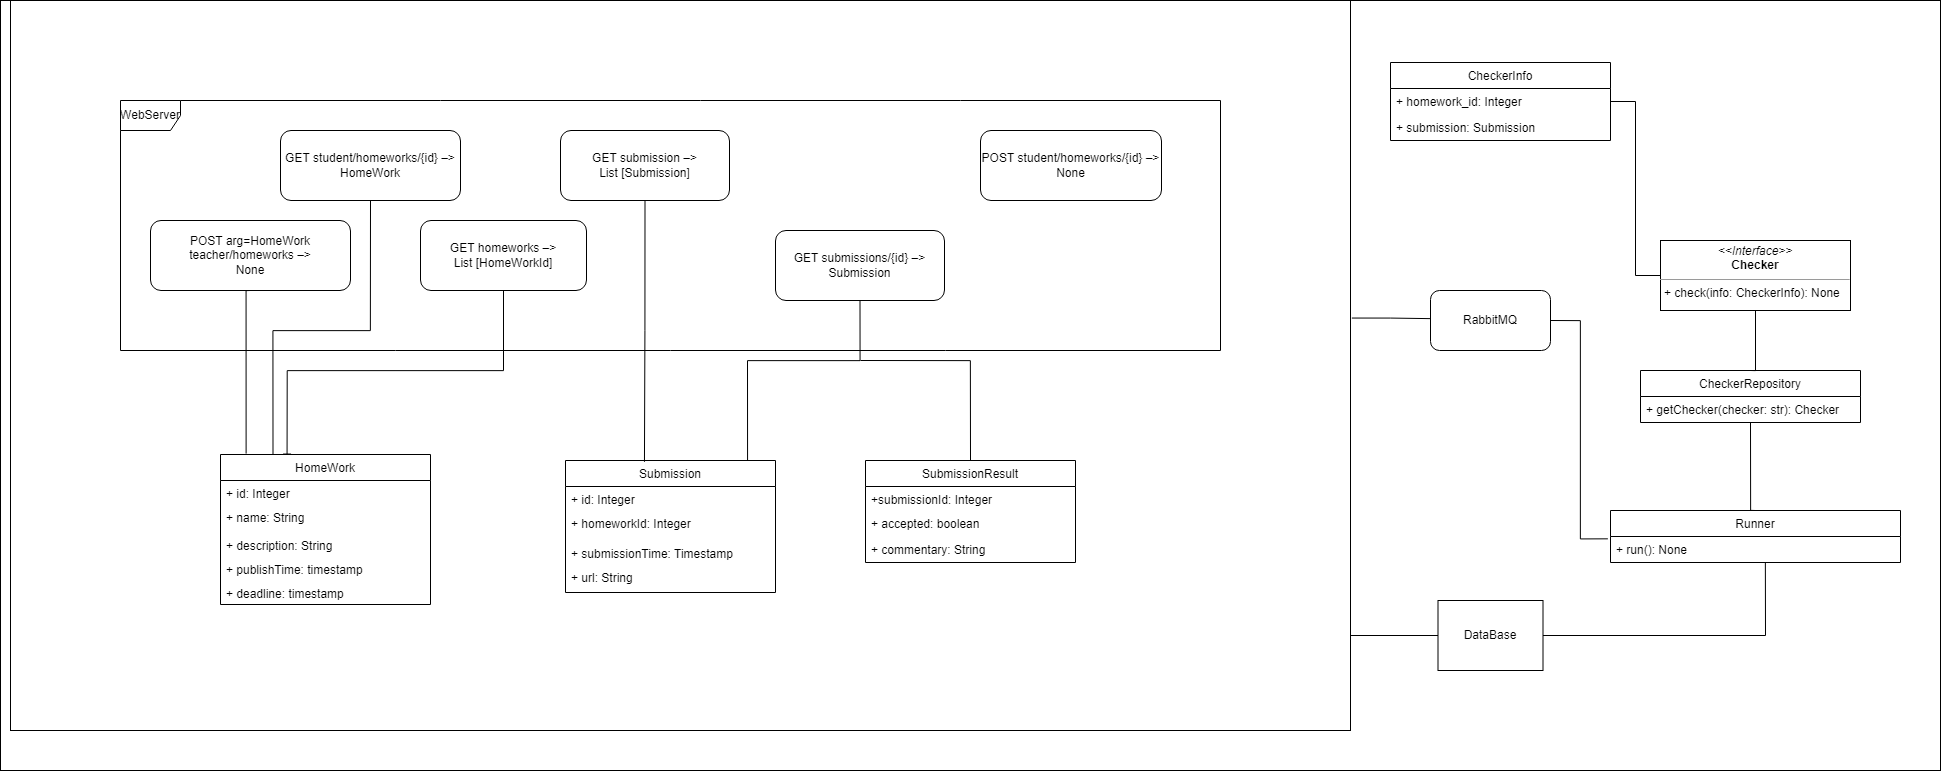

The diagram above was exported from draw.io. Its source (the exported page's mxGraphModel, read from the mxfile embedded in the PNG):
<mxGraphModel dx="3307" dy="2569" grid="1" gridSize="10" guides="1" tooltips="1" connect="1" arrows="1" fold="1" page="1" pageScale="1" pageWidth="827" pageHeight="1169" math="0" shadow="0">
  <root>
    <mxCell id="0" />
    <mxCell id="1" parent="0" />
    <mxCell id="2" value="" style="rounded=0;whiteSpace=wrap;html=1;" vertex="1" parent="1">
      <mxGeometry x="-300" y="-140" width="1940" height="770" as="geometry" />
    </mxCell>
    <mxCell id="3" style="edgeStyle=orthogonalEdgeStyle;rounded=0;orthogonalLoop=1;jettySize=auto;html=1;entryX=1;entryY=0.5;entryDx=0;entryDy=0;endArrow=none;endFill=0;exitX=-0.009;exitY=0.09;exitDx=0;exitDy=0;exitPerimeter=0;" edge="1" source="40" target="37" parent="1">
      <mxGeometry relative="1" as="geometry">
        <mxPoint x="1302.5" y="72.59999999999991" as="sourcePoint" />
      </mxGeometry>
    </mxCell>
    <mxCell id="4" style="edgeStyle=orthogonalEdgeStyle;rounded=0;orthogonalLoop=1;jettySize=auto;html=1;exitX=1.001;exitY=0.435;exitDx=0;exitDy=0;entryX=0;entryY=0.5;entryDx=0;entryDy=0;endArrow=none;endFill=0;exitPerimeter=0;" edge="1" source="5" target="37" parent="1">
      <mxGeometry relative="1" as="geometry">
        <Array as="points">
          <mxPoint x="1090" y="178" />
          <mxPoint x="1130" y="178" />
        </Array>
      </mxGeometry>
    </mxCell>
    <mxCell id="5" value="" style="rounded=0;whiteSpace=wrap;html=1;" vertex="1" parent="1">
      <mxGeometry x="-290" y="-140" width="1340" height="730" as="geometry" />
    </mxCell>
    <mxCell id="6" value="WebServer" style="shape=umlFrame;whiteSpace=wrap;html=1;" vertex="1" parent="1">
      <mxGeometry x="-180" y="-40" width="1100" height="250" as="geometry" />
    </mxCell>
    <mxCell id="7" style="edgeStyle=orthogonalEdgeStyle;rounded=0;orthogonalLoop=1;jettySize=auto;html=1;exitX=0.5;exitY=1;exitDx=0;exitDy=0;entryX=0.317;entryY=-0.003;entryDx=0;entryDy=0;entryPerimeter=0;endArrow=baseDash;endFill=0;" edge="1" source="8" target="19" parent="1">
      <mxGeometry relative="1" as="geometry">
        <Array as="points">
          <mxPoint x="203" y="230" />
          <mxPoint x="-13" y="230" />
        </Array>
      </mxGeometry>
    </mxCell>
    <mxCell id="8" value="GET homeworks –&amp;gt;&lt;br&gt;List [HomeWorkId]" style="rounded=1;whiteSpace=wrap;html=1;" vertex="1" parent="1">
      <mxGeometry x="120" y="80" width="166" height="70" as="geometry" />
    </mxCell>
    <mxCell id="9" style="edgeStyle=orthogonalEdgeStyle;rounded=0;orthogonalLoop=1;jettySize=auto;html=1;exitX=0.5;exitY=0;exitDx=0;exitDy=0;startArrow=none;startFill=0;endArrow=none;endFill=0;" edge="1" source="10" parent="1">
      <mxGeometry relative="1" as="geometry">
        <mxPoint x="559.9999999999995" y="220" as="targetPoint" />
        <Array as="points">
          <mxPoint x="670" y="320" />
          <mxPoint x="670" y="220" />
        </Array>
      </mxGeometry>
    </mxCell>
    <mxCell id="10" value="SubmissionResult" style="swimlane;fontStyle=0;childLayout=stackLayout;horizontal=1;startSize=26;fillColor=none;horizontalStack=0;resizeParent=1;resizeParentMax=0;resizeLast=0;collapsible=1;marginBottom=0;" vertex="1" parent="1">
      <mxGeometry x="565" y="320" width="210" height="102" as="geometry" />
    </mxCell>
    <mxCell id="11" value="+submissionId: Integer" style="text;strokeColor=none;fillColor=none;align=left;verticalAlign=top;spacingLeft=4;spacingRight=4;overflow=hidden;rotatable=0;points=[[0,0.5],[1,0.5]];portConstraint=eastwest;" vertex="1" parent="10">
      <mxGeometry y="26" width="210" height="24" as="geometry" />
    </mxCell>
    <mxCell id="12" value="+ accepted: boolean" style="text;strokeColor=none;fillColor=none;align=left;verticalAlign=top;spacingLeft=4;spacingRight=4;overflow=hidden;rotatable=0;points=[[0,0.5],[1,0.5]];portConstraint=eastwest;" vertex="1" parent="10">
      <mxGeometry y="50" width="210" height="26" as="geometry" />
    </mxCell>
    <mxCell id="13" value="+ commentary: String " style="text;strokeColor=none;fillColor=none;align=left;verticalAlign=top;spacingLeft=4;spacingRight=4;overflow=hidden;rotatable=0;points=[[0,0.5],[1,0.5]];portConstraint=eastwest;" vertex="1" parent="10">
      <mxGeometry y="76" width="210" height="26" as="geometry" />
    </mxCell>
    <mxCell id="14" value="Submission" style="swimlane;fontStyle=0;childLayout=stackLayout;horizontal=1;startSize=26;fillColor=none;horizontalStack=0;resizeParent=1;resizeParentMax=0;resizeLast=0;collapsible=1;marginBottom=0;" vertex="1" parent="1">
      <mxGeometry x="265" y="320" width="210" height="132" as="geometry" />
    </mxCell>
    <mxCell id="15" value="+ id: Integer" style="text;strokeColor=none;fillColor=none;align=left;verticalAlign=top;spacingLeft=4;spacingRight=4;overflow=hidden;rotatable=0;points=[[0,0.5],[1,0.5]];portConstraint=eastwest;" vertex="1" parent="14">
      <mxGeometry y="26" width="210" height="24" as="geometry" />
    </mxCell>
    <mxCell id="16" value="+ homeworkId: Integer " style="text;strokeColor=none;fillColor=none;align=left;verticalAlign=top;spacingLeft=4;spacingRight=4;overflow=hidden;rotatable=0;points=[[0,0.5],[1,0.5]];portConstraint=eastwest;" vertex="1" parent="14">
      <mxGeometry y="50" width="210" height="30" as="geometry" />
    </mxCell>
    <mxCell id="17" value="+ submissionTime: Timestamp " style="text;strokeColor=none;fillColor=none;align=left;verticalAlign=top;spacingLeft=4;spacingRight=4;overflow=hidden;rotatable=0;points=[[0,0.5],[1,0.5]];portConstraint=eastwest;" vertex="1" parent="14">
      <mxGeometry y="80" width="210" height="24" as="geometry" />
    </mxCell>
    <mxCell id="18" value="+ url: String " style="text;strokeColor=none;fillColor=none;align=left;verticalAlign=top;spacingLeft=4;spacingRight=4;overflow=hidden;rotatable=0;points=[[0,0.5],[1,0.5]];portConstraint=eastwest;" vertex="1" parent="14">
      <mxGeometry y="104" width="210" height="28" as="geometry" />
    </mxCell>
    <mxCell id="19" value="HomeWork" style="swimlane;fontStyle=0;childLayout=stackLayout;horizontal=1;startSize=26;fillColor=none;horizontalStack=0;resizeParent=1;resizeParentMax=0;resizeLast=0;collapsible=1;marginBottom=0;" vertex="1" parent="1">
      <mxGeometry x="-80" y="314" width="210" height="150" as="geometry" />
    </mxCell>
    <mxCell id="20" value="+ id: Integer" style="text;strokeColor=none;fillColor=none;align=left;verticalAlign=top;spacingLeft=4;spacingRight=4;overflow=hidden;rotatable=0;points=[[0,0.5],[1,0.5]];portConstraint=eastwest;" vertex="1" parent="19">
      <mxGeometry y="26" width="210" height="24" as="geometry" />
    </mxCell>
    <mxCell id="21" value="+ name: String " style="text;strokeColor=none;fillColor=none;align=left;verticalAlign=top;spacingLeft=4;spacingRight=4;overflow=hidden;rotatable=0;points=[[0,0.5],[1,0.5]];portConstraint=eastwest;" vertex="1" parent="19">
      <mxGeometry y="50" width="210" height="28" as="geometry" />
    </mxCell>
    <mxCell id="22" value="+ description: String" style="text;strokeColor=none;fillColor=none;align=left;verticalAlign=top;spacingLeft=4;spacingRight=4;overflow=hidden;rotatable=0;points=[[0,0.5],[1,0.5]];portConstraint=eastwest;" vertex="1" parent="19">
      <mxGeometry y="78" width="210" height="24" as="geometry" />
    </mxCell>
    <mxCell id="23" value="+ publishTime: timestamp" style="text;strokeColor=none;fillColor=none;align=left;verticalAlign=top;spacingLeft=4;spacingRight=4;overflow=hidden;rotatable=0;points=[[0,0.5],[1,0.5]];portConstraint=eastwest;" vertex="1" parent="19">
      <mxGeometry y="102" width="210" height="24" as="geometry" />
    </mxCell>
    <mxCell id="24" value="+ deadline: timestamp" style="text;strokeColor=none;fillColor=none;align=left;verticalAlign=top;spacingLeft=4;spacingRight=4;overflow=hidden;rotatable=0;points=[[0,0.5],[1,0.5]];portConstraint=eastwest;" vertex="1" parent="19">
      <mxGeometry y="126" width="210" height="24" as="geometry" />
    </mxCell>
    <mxCell id="25" style="edgeStyle=orthogonalEdgeStyle;rounded=0;orthogonalLoop=1;jettySize=auto;html=1;exitX=0.5;exitY=1;exitDx=0;exitDy=0;entryX=0.25;entryY=0;entryDx=0;entryDy=0;endArrow=none;endFill=0;" edge="1" source="26" target="19" parent="1">
      <mxGeometry relative="1" as="geometry">
        <Array as="points">
          <mxPoint x="70" y="190" />
          <mxPoint x="-27" y="190" />
        </Array>
      </mxGeometry>
    </mxCell>
    <mxCell id="26" value="GET student/homeworks/{id} –&amp;gt;&lt;br&gt;HomeWork" style="rounded=1;whiteSpace=wrap;html=1;" vertex="1" parent="1">
      <mxGeometry x="-20" y="-10" width="180" height="70" as="geometry" />
    </mxCell>
    <mxCell id="27" style="edgeStyle=orthogonalEdgeStyle;rounded=0;orthogonalLoop=1;jettySize=auto;html=1;exitX=0.5;exitY=1;exitDx=0;exitDy=0;entryX=0.376;entryY=0.01;entryDx=0;entryDy=0;entryPerimeter=0;endArrow=none;endFill=0;" edge="1" source="28" target="14" parent="1">
      <mxGeometry relative="1" as="geometry" />
    </mxCell>
    <mxCell id="28" value="GET&amp;nbsp;&lt;span style=&quot;&quot;&gt;submission&lt;/span&gt;&amp;nbsp;–&amp;gt;&lt;br&gt;List [Submission]" style="rounded=1;whiteSpace=wrap;html=1;" vertex="1" parent="1">
      <mxGeometry x="260" y="-10" width="169" height="70" as="geometry" />
    </mxCell>
    <mxCell id="29" value="POST student/homeworks/{id} –&amp;gt;&lt;br&gt;None" style="rounded=1;whiteSpace=wrap;html=1;" vertex="1" parent="1">
      <mxGeometry x="680" y="-10" width="181" height="70" as="geometry" />
    </mxCell>
    <mxCell id="30" style="edgeStyle=orthogonalEdgeStyle;rounded=0;orthogonalLoop=1;jettySize=auto;html=1;exitX=0.5;exitY=1;exitDx=0;exitDy=0;endArrow=none;endFill=0;entryX=0.867;entryY=-0.003;entryDx=0;entryDy=0;entryPerimeter=0;" edge="1" source="31" target="14" parent="1">
      <mxGeometry relative="1" as="geometry">
        <mxPoint x="499" y="270" as="targetPoint" />
        <Array as="points">
          <mxPoint x="560" y="220" />
          <mxPoint x="447" y="220" />
        </Array>
      </mxGeometry>
    </mxCell>
    <mxCell id="31" value="GET&amp;nbsp;&lt;span style=&quot;&quot;&gt;submissions&lt;/span&gt;/{id} –&amp;gt;&lt;br&gt;Submission" style="rounded=1;whiteSpace=wrap;html=1;" vertex="1" parent="1">
      <mxGeometry x="475" y="90" width="169" height="70" as="geometry" />
    </mxCell>
    <mxCell id="32" style="edgeStyle=orthogonalEdgeStyle;rounded=0;orthogonalLoop=1;jettySize=auto;html=1;exitX=0.5;exitY=1;exitDx=0;exitDy=0;entryX=0.122;entryY=-0.006;entryDx=0;entryDy=0;endArrow=none;endFill=0;entryPerimeter=0;" edge="1" source="33" target="19" parent="1">
      <mxGeometry relative="1" as="geometry">
        <Array as="points">
          <mxPoint x="-54" y="150" />
        </Array>
      </mxGeometry>
    </mxCell>
    <mxCell id="33" value="POST arg=HomeWork teacher/homeworks –&amp;gt;&lt;br&gt;None" style="rounded=1;whiteSpace=wrap;html=1;" vertex="1" parent="1">
      <mxGeometry x="-150" y="80" width="200" height="70" as="geometry" />
    </mxCell>
    <mxCell id="34" style="edgeStyle=orthogonalEdgeStyle;rounded=0;orthogonalLoop=1;jettySize=auto;html=1;exitX=0;exitY=0.5;exitDx=0;exitDy=0;entryX=1.001;entryY=0.868;entryDx=0;entryDy=0;endArrow=none;endFill=0;entryPerimeter=0;" edge="1" source="35" target="5" parent="1">
      <mxGeometry relative="1" as="geometry">
        <Array as="points">
          <mxPoint x="1050" y="495" />
          <mxPoint x="1050" y="494" />
        </Array>
      </mxGeometry>
    </mxCell>
    <mxCell id="35" value="" style="rounded=0;whiteSpace=wrap;html=1;" vertex="1" parent="1">
      <mxGeometry x="1137.5" y="460" width="105" height="70" as="geometry" />
    </mxCell>
    <mxCell id="36" value="DataBase" style="text;html=1;strokeColor=none;fillColor=none;align=center;verticalAlign=middle;whiteSpace=wrap;rounded=0;" vertex="1" parent="1">
      <mxGeometry x="1160" y="480" width="60" height="30" as="geometry" />
    </mxCell>
    <mxCell id="37" value="RabbitMQ" style="rounded=1;whiteSpace=wrap;html=1;" vertex="1" parent="1">
      <mxGeometry x="1130" y="150" width="120" height="60" as="geometry" />
    </mxCell>
    <mxCell id="38" style="edgeStyle=orthogonalEdgeStyle;rounded=0;orthogonalLoop=1;jettySize=auto;html=1;exitX=0.5;exitY=0;exitDx=0;exitDy=0;entryX=0.5;entryY=0.997;entryDx=0;entryDy=0;entryPerimeter=0;endArrow=none;endFill=0;" edge="1" source="39" target="49" parent="1">
      <mxGeometry relative="1" as="geometry">
        <Array as="points">
          <mxPoint x="1450" y="370" />
        </Array>
      </mxGeometry>
    </mxCell>
    <mxCell id="39" value="Runner" style="swimlane;fontStyle=0;childLayout=stackLayout;horizontal=1;startSize=26;fillColor=none;horizontalStack=0;resizeParent=1;resizeParentMax=0;resizeLast=0;collapsible=1;marginBottom=0;" vertex="1" parent="1">
      <mxGeometry x="1310" y="370" width="290" height="52" as="geometry" />
    </mxCell>
    <mxCell id="40" value="+ run(): None" style="text;strokeColor=none;fillColor=none;align=left;verticalAlign=top;spacingLeft=4;spacingRight=4;overflow=hidden;rotatable=0;points=[[0,0.5],[1,0.5]];portConstraint=eastwest;" vertex="1" parent="39">
      <mxGeometry y="26" width="290" height="26" as="geometry" />
    </mxCell>
    <mxCell id="41" value="&lt;p style=&quot;margin:0px;margin-top:4px;text-align:center;&quot;&gt;&lt;i&gt;&amp;lt;&amp;lt;Interface&amp;gt;&amp;gt;&lt;/i&gt;&lt;br&gt;&lt;b&gt;Checker&lt;/b&gt;&lt;/p&gt;&lt;hr size=&quot;1&quot;&gt;&lt;p style=&quot;margin:0px;margin-left:4px;&quot;&gt;&lt;/p&gt;&lt;p style=&quot;margin:0px;margin-left:4px;&quot;&gt;+ check(info: CheckerInfo): None&lt;br&gt;&lt;/p&gt;" style="verticalAlign=top;align=left;overflow=fill;fontSize=12;fontFamily=Helvetica;html=1;" vertex="1" parent="1">
      <mxGeometry x="1360" y="100" width="190" height="70" as="geometry" />
    </mxCell>
    <mxCell id="42" value="CheckerInfo" style="swimlane;fontStyle=0;childLayout=stackLayout;horizontal=1;startSize=26;fillColor=none;horizontalStack=0;resizeParent=1;resizeParentMax=0;resizeLast=0;collapsible=1;marginBottom=0;" vertex="1" parent="1">
      <mxGeometry x="1090" y="-78" width="220" height="78" as="geometry" />
    </mxCell>
    <mxCell id="43" value="+ homework_id: Integer" style="text;strokeColor=none;fillColor=none;align=left;verticalAlign=top;spacingLeft=4;spacingRight=4;overflow=hidden;rotatable=0;points=[[0,0.5],[1,0.5]];portConstraint=eastwest;" vertex="1" parent="42">
      <mxGeometry y="26" width="220" height="26" as="geometry" />
    </mxCell>
    <mxCell id="44" value="+ submission: Submission" style="text;strokeColor=none;fillColor=none;align=left;verticalAlign=top;spacingLeft=4;spacingRight=4;overflow=hidden;rotatable=0;points=[[0,0.5],[1,0.5]];portConstraint=eastwest;" vertex="1" parent="42">
      <mxGeometry y="52" width="220" height="26" as="geometry" />
    </mxCell>
    <mxCell id="45" style="edgeStyle=orthogonalEdgeStyle;rounded=0;orthogonalLoop=1;jettySize=auto;html=1;exitX=1;exitY=0.5;exitDx=0;exitDy=0;entryX=0;entryY=0.5;entryDx=0;entryDy=0;endArrow=none;endFill=0;" edge="1" source="43" target="41" parent="1">
      <mxGeometry relative="1" as="geometry" />
    </mxCell>
    <mxCell id="46" style="edgeStyle=orthogonalEdgeStyle;rounded=0;orthogonalLoop=1;jettySize=auto;html=1;entryX=1;entryY=0.5;entryDx=0;entryDy=0;endArrow=none;endFill=0;exitX=0.534;exitY=1.002;exitDx=0;exitDy=0;exitPerimeter=0;" edge="1" source="40" target="35" parent="1">
      <mxGeometry relative="1" as="geometry">
        <mxPoint x="1317.3899999999999" y="408.34000000000015" as="sourcePoint" />
        <mxPoint x="1259.9999999999995" y="190" as="targetPoint" />
      </mxGeometry>
    </mxCell>
    <mxCell id="47" style="edgeStyle=orthogonalEdgeStyle;rounded=0;orthogonalLoop=1;jettySize=auto;html=1;exitX=0.5;exitY=0;exitDx=0;exitDy=0;entryX=0.5;entryY=1;entryDx=0;entryDy=0;endArrow=none;endFill=0;" edge="1" source="48" target="41" parent="1">
      <mxGeometry relative="1" as="geometry">
        <Array as="points">
          <mxPoint x="1455" y="230" />
        </Array>
      </mxGeometry>
    </mxCell>
    <mxCell id="48" value="CheckerRepository" style="swimlane;fontStyle=0;childLayout=stackLayout;horizontal=1;startSize=26;fillColor=none;horizontalStack=0;resizeParent=1;resizeParentMax=0;resizeLast=0;collapsible=1;marginBottom=0;" vertex="1" parent="1">
      <mxGeometry x="1340" y="230" width="220" height="52" as="geometry" />
    </mxCell>
    <mxCell id="49" value="+ getChecker(checker: str): Checker" style="text;strokeColor=none;fillColor=none;align=left;verticalAlign=top;spacingLeft=4;spacingRight=4;overflow=hidden;rotatable=0;points=[[0,0.5],[1,0.5]];portConstraint=eastwest;" vertex="1" parent="48">
      <mxGeometry y="26" width="220" height="26" as="geometry" />
    </mxCell>
  </root>
</mxGraphModel>